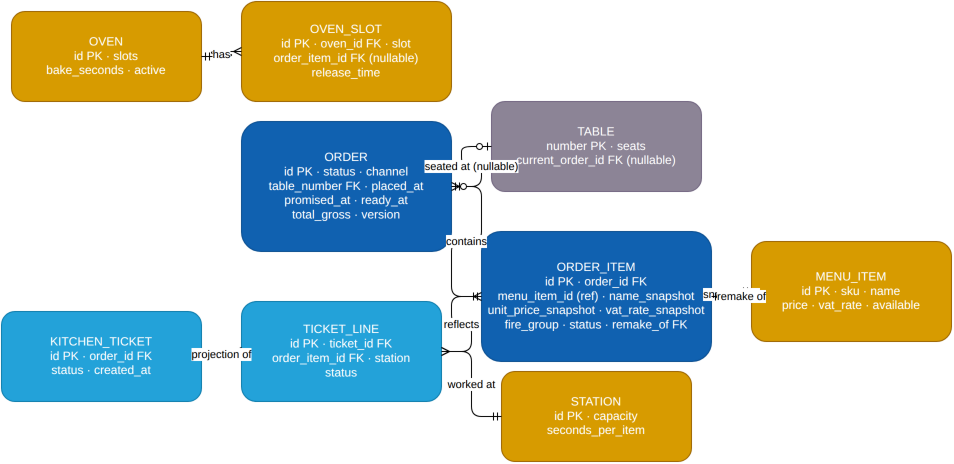

The diagram above was exported from draw.io. Its source (the exported page's mxGraphModel, read from the mxfile embedded in the PNG):
<mxGraphModel dx="800" dy="600" grid="1" gridSize="10" guides="1" tooltips="1" connect="1" arrows="1" fold="1" page="1" pageScale="1" pageWidth="850" pageHeight="1100" math="0" shadow="0">
  <root>
    <mxCell id="0" />
    <mxCell id="1" parent="0" />
    <mxCell id="ORDER" value="ORDER&#10;id PK · status · channel&#10;table_number FK · placed_at&#10;promised_at · ready_at&#10;total_gross · version" style="rounded=1;whiteSpace=wrap;html=1;fontColor=#ffffff;fillColor=#1061B0;strokeColor=#0D5091;" vertex="1" parent="1">
      <mxGeometry x="240" y="120" width="210" height="130" as="geometry" />
    </mxCell>
    <mxCell id="ORDER_ITEM" value="ORDER_ITEM&#10;id PK · order_id FK&#10;menu_item_id (ref) · name_snapshot&#10;unit_price_snapshot · vat_rate_snapshot&#10;fire_group · status · remake_of FK" style="rounded=1;whiteSpace=wrap;html=1;fontColor=#ffffff;fillColor=#1061B0;strokeColor=#0D5091;" vertex="1" parent="1">
      <mxGeometry x="480" y="230" width="230" height="130" as="geometry" />
    </mxCell>
    <mxCell id="TABLE" value="TABLE&#10;number PK · seats&#10;current_order_id FK (nullable)" style="rounded=1;whiteSpace=wrap;html=1;fontColor=#ffffff;fillColor=#8C8496;strokeColor=#736782;" vertex="1" parent="1">
      <mxGeometry x="490" y="100" width="210" height="90" as="geometry" />
    </mxCell>
    <mxCell id="MENU_ITEM" value="MENU_ITEM&#10;id PK · sku · name&#10;price · vat_rate · available" style="rounded=1;whiteSpace=wrap;html=1;fontColor=#ffffff;fillColor=#D79B00;strokeColor=#9C6500;" vertex="1" parent="1">
      <mxGeometry x="750" y="240" width="200" height="100" as="geometry" />
    </mxCell>
    <mxCell id="KITCHEN_TICKET" value="KITCHEN_TICKET&#10;id PK · order_id FK&#10;status · created_at" style="rounded=1;whiteSpace=wrap;html=1;fontColor=#ffffff;fillColor=#23A2D9;strokeColor=#0E7DAD;" vertex="1" parent="1">
      <mxGeometry x="0" y="310" width="200" height="90" as="geometry" />
    </mxCell>
    <mxCell id="TICKET_LINE" value="TICKET_LINE&#10;id PK · ticket_id FK&#10;order_item_id FK · station&#10;status" style="rounded=1;whiteSpace=wrap;html=1;fontColor=#ffffff;fillColor=#23A2D9;strokeColor=#0E7DAD;" vertex="1" parent="1">
      <mxGeometry x="240" y="300" width="200" height="100" as="geometry" />
    </mxCell>
    <mxCell id="STATION" value="STATION&#10;id PK · capacity&#10;seconds_per_item" style="rounded=1;whiteSpace=wrap;html=1;fontColor=#ffffff;fillColor=#D79B00;strokeColor=#9C6500;" vertex="1" parent="1">
      <mxGeometry x="500" y="370" width="190" height="90" as="geometry" />
    </mxCell>
    <mxCell id="OVEN" value="OVEN&#10;id PK · slots&#10;bake_seconds · active" style="rounded=1;whiteSpace=wrap;html=1;fontColor=#ffffff;fillColor=#D79B00;strokeColor=#9C6500;" vertex="1" parent="1">
      <mxGeometry x="10" y="10" width="190" height="90" as="geometry" />
    </mxCell>
    <mxCell id="OVEN_SLOT" value="OVEN_SLOT&#10;id PK · oven_id FK · slot&#10;order_item_id FK (nullable)&#10;release_time" style="rounded=1;whiteSpace=wrap;html=1;fontColor=#ffffff;fillColor=#D79B00;strokeColor=#9C6500;" vertex="1" parent="1">
      <mxGeometry x="240" y="0" width="210" height="100" as="geometry" />
    </mxCell>
    <mxCell id="e0" value="contains" style="edgeStyle=entityRelationEdgeStyle;html=1;endArrow=ERmany;startArrow=ERmandOne;fontColor=#000000;" edge="1" parent="1" source="ORDER" target="ORDER_ITEM">
      <mxGeometry relative="1" as="geometry">
        <Array as="points">
          <mxPoint x="450" y="240" />
          <mxPoint x="470" y="240" />
        </Array>
      </mxGeometry>
    </mxCell>
    <mxCell id="e1" value="seated at (nullable)" style="edgeStyle=entityRelationEdgeStyle;html=1;endArrow=ERzeroToOne;startArrow=ERzeroToMany;fontColor=#000000;" edge="1" parent="1" source="ORDER" target="TABLE">
      <mxGeometry relative="1" as="geometry">
        <Array as="points">
          <mxPoint x="450" y="150" />
          <mxPoint x="480" y="150" />
        </Array>
      </mxGeometry>
    </mxCell>
    <mxCell id="e2" value="snapshot of" style="edgeStyle=entityRelationEdgeStyle;html=1;endArrow=ERmandOne;startArrow=ERmany;fontColor=#000000;" edge="1" parent="1" source="ORDER_ITEM" target="MENU_ITEM">
      <mxGeometry relative="1" as="geometry">
        <Array as="points">
          <mxPoint x="710" y="290" />
          <mxPoint x="740" y="290" />
        </Array>
      </mxGeometry>
    </mxCell>
    <mxCell id="e3" value="remake of" style="edgeStyle=entityRelationEdgeStyle;html=1;endArrow=ERzeroToOne;fontColor=#000000;" edge="1" parent="1" source="ORDER_ITEM" target="ORDER_ITEM">
      <mxGeometry relative="1" as="geometry">
        <Array as="points">
          <mxPoint x="470" y="340" />
          <mxPoint x="460" y="340" />
          <mxPoint x="460" y="340" />
          <mxPoint x="460" y="340" />
          <mxPoint x="460" y="360" />
          <mxPoint x="460" y="360" />
          <mxPoint x="460" y="360" />
          <mxPoint x="730" y="360" />
          <mxPoint x="730" y="360" />
          <mxPoint x="730" y="360" />
          <mxPoint x="730" y="350" />
          <mxPoint x="730" y="350" />
          <mxPoint x="730" y="350" />
          <mxPoint x="720" y="350" />
        </Array>
      </mxGeometry>
    </mxCell>
    <mxCell id="e4" value="projection of" style="edgeStyle=entityRelationEdgeStyle;html=1;endArrow=ERmany;startArrow=ERmandOne;fontColor=#000000;" edge="1" parent="1" source="KITCHEN_TICKET" target="TICKET_LINE">
      <mxGeometry relative="1" as="geometry">
        <Array as="points">
          <mxPoint x="200" y="350" />
          <mxPoint x="230" y="350" />
        </Array>
      </mxGeometry>
    </mxCell>
    <mxCell id="e5" value="reflects" style="edgeStyle=entityRelationEdgeStyle;html=1;endArrow=ERmandOne;startArrow=ERmany;fontColor=#000000;" edge="1" parent="1" source="TICKET_LINE" target="ORDER_ITEM">
      <mxGeometry relative="1" as="geometry">
        <Array as="points">
          <mxPoint x="440" y="320" />
          <mxPoint x="470" y="320" />
        </Array>
      </mxGeometry>
    </mxCell>
    <mxCell id="e6" value="worked at" style="edgeStyle=entityRelationEdgeStyle;html=1;endArrow=ERmandOne;startArrow=ERmany;fontColor=#000000;" edge="1" parent="1" source="TICKET_LINE" target="STATION">
      <mxGeometry relative="1" as="geometry">
        <Array as="points">
          <mxPoint x="440" y="390" />
          <mxPoint x="490" y="390" />
        </Array>
      </mxGeometry>
    </mxCell>
    <mxCell id="e7" value="has" style="edgeStyle=entityRelationEdgeStyle;html=1;endArrow=ERmany;startArrow=ERmandOne;fontColor=#000000;" edge="1" parent="1" source="OVEN" target="OVEN_SLOT">
      <mxGeometry relative="1" as="geometry">
        <Array as="points">
          <mxPoint x="200" y="50" />
          <mxPoint x="230" y="50" />
        </Array>
      </mxGeometry>
    </mxCell>
  </root>
</mxGraphModel>